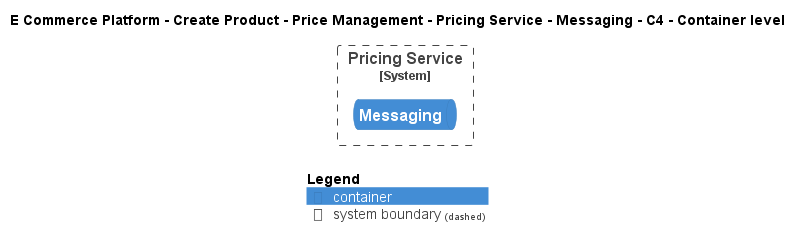

The diagram above was rendered by PlantUML. Its source (embedded in the PNG):
@startuml
!include ..\..\..\..\..\..\..\.c4s\C4_Container.puml

AddElementTag("c4interflow:lifecycle:new", $bgColor=green, $fontColor=#ffffff, $borderColor=green, $shadowing="False")
AddElementTag("c4interflow:lifecycle:changed", $bgColor=orange, $fontColor=#ffffff, $borderColor=orange, $shadowing="False")
AddElementTag("c4interflow:lifecycle:removed", $bgColor=red, $fontColor=#ffffff, $borderColor=red, $shadowing="False")

AddRelTag("c4interflow:lifecycle:new", $textColor=green, $lineColor=green)
AddRelTag("c4interflow:lifecycle:changed", $textColor=orange, $lineColor=orange)
AddRelTag("c4interflow:lifecycle:removed", $textColor=red, $lineColor=red)

SHOW_PERSON_PORTRAIT()
LAYOUT_TOP_DOWN()

skinparam linetype polyline

title E Commerce Platform - Create Product - Price Management - Pricing Service - Messaging - C4 - Container level


System_Boundary(ECommercePlatform.CreateProduct.PriceManagement.SoftwareSystems.PricingService, "Pricing Service") {
    ContainerQueue(ECommercePlatform.CreateProduct.PriceManagement.SoftwareSystems.PricingService.Containers.Messaging, "Messaging", "", "")
}



SHOW_LEGEND()
@enduml